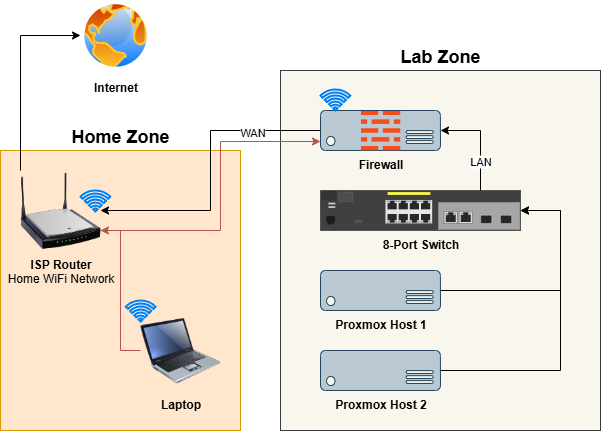

The diagram above was exported from draw.io. Its source (the exported page's mxGraphModel, read from the mxfile embedded in the PNG):
<mxGraphModel dx="1426" dy="841" grid="1" gridSize="10" guides="1" tooltips="1" connect="1" arrows="1" fold="1" page="1" pageScale="1" pageWidth="850" pageHeight="1100" math="0" shadow="0">
  <root>
    <mxCell id="0" />
    <mxCell id="1" parent="0" />
    <mxCell id="nEYz20pmlZJeu0VuPNMA-21" value="Home Zone" style="rounded=0;whiteSpace=wrap;html=1;fillColor=#ffe6cc;strokeColor=#d79b00;fontSize=18;fontStyle=1;labelPosition=center;verticalLabelPosition=top;align=center;verticalAlign=bottom;" parent="1" vertex="1">
      <mxGeometry x="120" y="200" width="240" height="280" as="geometry" />
    </mxCell>
    <mxCell id="nEYz20pmlZJeu0VuPNMA-20" value="Lab Zone" style="rounded=0;whiteSpace=wrap;html=1;labelPosition=center;verticalLabelPosition=top;align=center;verticalAlign=bottom;fontSize=18;fontStyle=1;fillColor=#f9f7ed;strokeColor=#36393d;" parent="1" vertex="1">
      <mxGeometry x="400" y="120" width="320" height="360" as="geometry" />
    </mxCell>
    <mxCell id="nEYz20pmlZJeu0VuPNMA-1" value="&lt;b&gt;Internet&lt;/b&gt;" style="image;aspect=fixed;perimeter=ellipsePerimeter;html=1;align=center;shadow=0;dashed=0;spacingTop=3;image=img/lib/active_directory/internet_globe.svg;" parent="1" vertex="1">
      <mxGeometry x="200" y="50" width="70" height="70" as="geometry" />
    </mxCell>
    <mxCell id="nEYz20pmlZJeu0VuPNMA-15" style="edgeStyle=orthogonalEdgeStyle;rounded=0;orthogonalLoop=1;jettySize=auto;html=1;" parent="1" source="nEYz20pmlZJeu0VuPNMA-6" target="nEYz20pmlZJeu0VuPNMA-9" edge="1">
      <mxGeometry relative="1" as="geometry">
        <Array as="points">
          <mxPoint x="680" y="340" />
          <mxPoint x="680" y="260" />
        </Array>
      </mxGeometry>
    </mxCell>
    <mxCell id="nEYz20pmlZJeu0VuPNMA-6" value="&lt;b&gt;Proxmox Host 1&lt;/b&gt;" style="verticalLabelPosition=bottom;html=1;verticalAlign=top;align=center;strokeColor=#23445d;fillColor=#bac8d3;shape=mxgraph.azure.server;" parent="1" vertex="1">
      <mxGeometry x="440" y="320" width="120" height="40" as="geometry" />
    </mxCell>
    <mxCell id="nEYz20pmlZJeu0VuPNMA-16" style="edgeStyle=orthogonalEdgeStyle;rounded=0;orthogonalLoop=1;jettySize=auto;html=1;" parent="1" source="nEYz20pmlZJeu0VuPNMA-7" target="nEYz20pmlZJeu0VuPNMA-9" edge="1">
      <mxGeometry relative="1" as="geometry">
        <Array as="points">
          <mxPoint x="680" y="420" />
          <mxPoint x="680" y="260" />
        </Array>
      </mxGeometry>
    </mxCell>
    <mxCell id="nEYz20pmlZJeu0VuPNMA-7" value="&lt;b&gt;Proxmox Host 2&lt;/b&gt;" style="verticalLabelPosition=bottom;html=1;verticalAlign=top;align=center;strokeColor=#23445d;fillColor=#bac8d3;shape=mxgraph.azure.server;" parent="1" vertex="1">
      <mxGeometry x="440" y="400" width="120" height="40" as="geometry" />
    </mxCell>
    <mxCell id="nEYz20pmlZJeu0VuPNMA-9" value="&lt;b&gt;8-Port Switch&lt;/b&gt;" style="html=1;verticalLabelPosition=bottom;verticalAlign=top;outlineConnect=0;shadow=0;dashed=0;shape=mxgraph.rack.hpe_aruba.switches.jl070a_2530_8_poeplus_internal_ps_switch;" parent="1" vertex="1">
      <mxGeometry x="440" y="240" width="200" height="40" as="geometry" />
    </mxCell>
    <mxCell id="nEYz20pmlZJeu0VuPNMA-14" value="" style="group" parent="1" vertex="1" connectable="0">
      <mxGeometry x="440" y="160" width="120" height="40" as="geometry" />
    </mxCell>
    <mxCell id="nEYz20pmlZJeu0VuPNMA-13" value="&lt;b&gt;Firewall&lt;/b&gt;" style="verticalLabelPosition=bottom;html=1;verticalAlign=top;align=center;strokeColor=#23445d;fillColor=#bac8d3;shape=mxgraph.azure.server;" parent="nEYz20pmlZJeu0VuPNMA-14" vertex="1">
      <mxGeometry width="120" height="40" as="geometry" />
    </mxCell>
    <mxCell id="nEYz20pmlZJeu0VuPNMA-12" value="" style="editableCssRules=.*;html=1;shape=image;verticalLabelPosition=bottom;labelBackgroundColor=#ffffff;verticalAlign=top;aspect=fixed;imageAspect=0;image=data:image/svg+xml,(base64 omitted: 756 chars);" parent="nEYz20pmlZJeu0VuPNMA-14" vertex="1">
      <mxGeometry x="40" width="40" height="40" as="geometry" />
    </mxCell>
    <mxCell id="nEYz20pmlZJeu0VuPNMA-18" style="edgeStyle=orthogonalEdgeStyle;rounded=0;orthogonalLoop=1;jettySize=auto;html=1;entryX=1;entryY=0.5;entryDx=0;entryDy=0;entryPerimeter=0;" parent="1" source="nEYz20pmlZJeu0VuPNMA-9" target="nEYz20pmlZJeu0VuPNMA-13" edge="1">
      <mxGeometry relative="1" as="geometry">
        <Array as="points">
          <mxPoint x="600" y="180" />
        </Array>
      </mxGeometry>
    </mxCell>
    <mxCell id="xJ3uOYLWjxKVEerfBj1t-2" value="LAN" style="edgeLabel;html=1;align=center;verticalAlign=middle;resizable=0;points=[];" vertex="1" connectable="0" parent="nEYz20pmlZJeu0VuPNMA-18">
      <mxGeometry x="-0.4" y="1" relative="1" as="geometry">
        <mxPoint as="offset" />
      </mxGeometry>
    </mxCell>
    <mxCell id="nEYz20pmlZJeu0VuPNMA-34" style="edgeStyle=orthogonalEdgeStyle;rounded=0;orthogonalLoop=1;jettySize=auto;html=1;exitX=0;exitY=0;exitDx=0;exitDy=0;entryX=0;entryY=0.5;entryDx=0;entryDy=0;" parent="1" source="nEYz20pmlZJeu0VuPNMA-19" target="nEYz20pmlZJeu0VuPNMA-1" edge="1">
      <mxGeometry relative="1" as="geometry" />
    </mxCell>
    <mxCell id="nEYz20pmlZJeu0VuPNMA-19" value="&lt;b&gt;ISP Router&lt;/b&gt;&lt;br&gt;Home WiFi Network" style="image;html=1;image=img/lib/clip_art/networking/Wireless_Router_N_128x128.png;labelBackgroundColor=none;" parent="1" vertex="1">
      <mxGeometry x="140" y="220" width="80" height="80" as="geometry" />
    </mxCell>
    <mxCell id="nEYz20pmlZJeu0VuPNMA-29" style="edgeStyle=orthogonalEdgeStyle;rounded=0;orthogonalLoop=1;jettySize=auto;html=1;entryX=1;entryY=0.75;entryDx=0;entryDy=0;fillColor=#f8cecc;strokeColor=#b85450;" parent="1" source="nEYz20pmlZJeu0VuPNMA-22" target="nEYz20pmlZJeu0VuPNMA-19" edge="1">
      <mxGeometry relative="1" as="geometry" />
    </mxCell>
    <mxCell id="nEYz20pmlZJeu0VuPNMA-22" value="&lt;b&gt;Laptop&lt;/b&gt;" style="image;html=1;image=img/lib/clip_art/computers/Laptop_128x128.png;labelBackgroundColor=none;" parent="1" vertex="1">
      <mxGeometry x="260" y="360" width="80" height="80" as="geometry" />
    </mxCell>
    <mxCell id="nEYz20pmlZJeu0VuPNMA-24" style="edgeStyle=orthogonalEdgeStyle;rounded=0;orthogonalLoop=1;jettySize=auto;html=1;entryX=1;entryY=0.5;entryDx=0;entryDy=0;" parent="1" source="nEYz20pmlZJeu0VuPNMA-13" target="nEYz20pmlZJeu0VuPNMA-19" edge="1">
      <mxGeometry relative="1" as="geometry" />
    </mxCell>
    <mxCell id="xJ3uOYLWjxKVEerfBj1t-1" value="WAN" style="edgeLabel;html=1;align=center;verticalAlign=middle;resizable=0;points=[];" vertex="1" connectable="0" parent="nEYz20pmlZJeu0VuPNMA-24">
      <mxGeometry x="-0.54" y="1" relative="1" as="geometry">
        <mxPoint as="offset" />
      </mxGeometry>
    </mxCell>
    <mxCell id="nEYz20pmlZJeu0VuPNMA-26" value="" style="html=1;verticalLabelPosition=bottom;align=center;labelBackgroundColor=#ffffff;verticalAlign=top;strokeWidth=2;strokeColor=#0080F0;shadow=0;dashed=0;shape=mxgraph.ios7.icons.wifi;pointerEvents=1" parent="1" vertex="1">
      <mxGeometry x="440" y="139" width="29.7" height="21" as="geometry" />
    </mxCell>
    <mxCell id="nEYz20pmlZJeu0VuPNMA-27" value="" style="html=1;verticalLabelPosition=bottom;align=center;labelBackgroundColor=#ffffff;verticalAlign=top;strokeWidth=2;strokeColor=#0080F0;shadow=0;dashed=0;shape=mxgraph.ios7.icons.wifi;pointerEvents=1" parent="1" vertex="1">
      <mxGeometry x="200" y="240" width="29.7" height="21" as="geometry" />
    </mxCell>
    <mxCell id="nEYz20pmlZJeu0VuPNMA-30" value="" style="html=1;verticalLabelPosition=bottom;align=center;labelBackgroundColor=#ffffff;verticalAlign=top;strokeWidth=2;strokeColor=#0080F0;shadow=0;dashed=0;shape=mxgraph.ios7.icons.wifi;pointerEvents=1" parent="1" vertex="1">
      <mxGeometry x="245.3" y="350" width="29.7" height="21" as="geometry" />
    </mxCell>
    <mxCell id="nEYz20pmlZJeu0VuPNMA-31" style="edgeStyle=orthogonalEdgeStyle;rounded=0;orthogonalLoop=1;jettySize=auto;html=1;exitX=1;exitY=0.75;exitDx=0;exitDy=0;entryX=0;entryY=0.775;entryDx=0;entryDy=0;entryPerimeter=0;fillColor=#f8cecc;strokeColor=#b85450;" parent="1" source="nEYz20pmlZJeu0VuPNMA-19" target="nEYz20pmlZJeu0VuPNMA-13" edge="1">
      <mxGeometry relative="1" as="geometry">
        <Array as="points">
          <mxPoint x="340" y="280" />
          <mxPoint x="340" y="191" />
        </Array>
      </mxGeometry>
    </mxCell>
  </root>
</mxGraphModel>